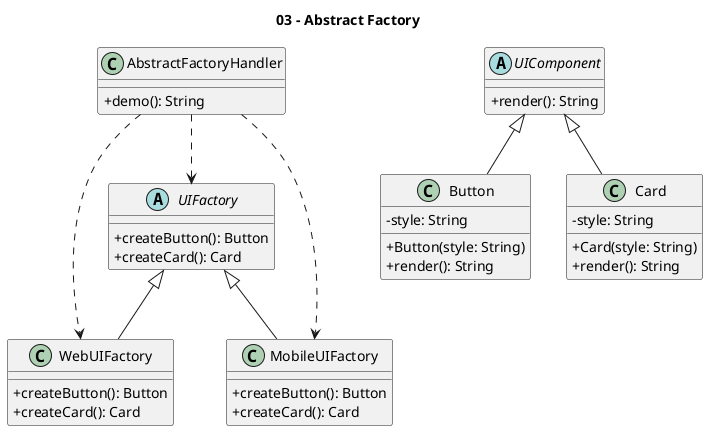

The diagram above was rendered by PlantUML. Its source (embedded in the PNG):
@startuml
title 03 - Abstract Factory
skinparam classAttributeIconSize 0

class AbstractFactoryHandler {
  +demo(): String
}

abstract class UIComponent {
  +render(): String
}

class Button {
  -style: String
  +Button(style: String)
  +render(): String
}

class Card {
  -style: String
  +Card(style: String)
  +render(): String
}

abstract class UIFactory {
  +createButton(): Button
  +createCard(): Card
}

class WebUIFactory {
  +createButton(): Button
  +createCard(): Card
}

class MobileUIFactory {
  +createButton(): Button
  +createCard(): Card
}

UIComponent <|-- Button
UIComponent <|-- Card
UIFactory <|-- WebUIFactory
UIFactory <|-- MobileUIFactory
AbstractFactoryHandler ..> UIFactory
AbstractFactoryHandler ..> WebUIFactory
AbstractFactoryHandler ..> MobileUIFactory
@enduml